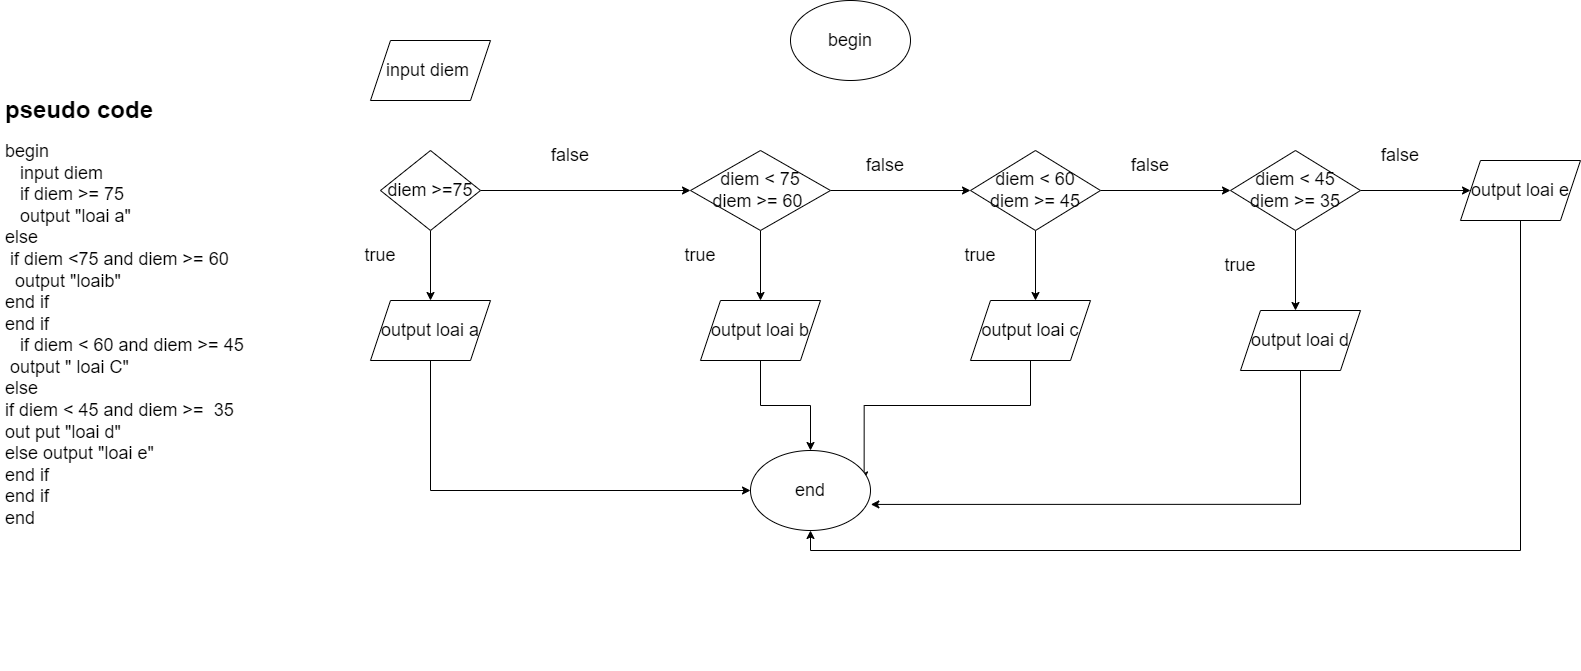

The diagram above was exported from draw.io. Its source (the exported page's mxGraphModel, read from the mxfile embedded in the PNG):
<mxGraphModel dx="1303" dy="695" grid="1" gridSize="10" guides="1" tooltips="1" connect="1" arrows="1" fold="1" page="1" pageScale="1" pageWidth="850" pageHeight="1100" math="0" shadow="0">
  <root>
    <mxCell id="0" />
    <mxCell id="1" parent="0" />
    <mxCell id="YPoMrJQW3d_vsN4XVcz_-1" value="&lt;h1&gt;pseudo code&amp;nbsp;&lt;/h1&gt;&lt;div style=&quot;font-size: 18px&quot;&gt;begin&amp;nbsp;&lt;/div&gt;&lt;div style=&quot;font-size: 18px&quot;&gt;&amp;nbsp; &amp;nbsp;input diem&lt;/div&gt;&lt;div style=&quot;font-size: 18px&quot;&gt;&amp;nbsp; &amp;nbsp;if diem &amp;gt;= 75&amp;nbsp;&amp;nbsp;&lt;/div&gt;&lt;div style=&quot;font-size: 18px&quot;&gt;&amp;nbsp; &amp;nbsp;output &quot;loai a&quot;&lt;/div&gt;&lt;div style=&quot;font-size: 18px&quot;&gt;else&amp;nbsp;&lt;/div&gt;&lt;div style=&quot;font-size: 18px&quot;&gt;&amp;nbsp;if diem &amp;lt;75 and diem &amp;gt;= 60&lt;/div&gt;&lt;div style=&quot;font-size: 18px&quot;&gt;&amp;nbsp; output &quot;loaib&quot;&lt;/div&gt;&lt;div style=&quot;font-size: 18px&quot;&gt;end if&lt;/div&gt;&lt;div style=&quot;font-size: 18px&quot;&gt;end if&lt;/div&gt;&lt;div style=&quot;font-size: 18px&quot;&gt;&amp;nbsp; &amp;nbsp;if diem &amp;lt; 60 and diem &amp;gt;= 45&lt;/div&gt;&lt;div style=&quot;font-size: 18px&quot;&gt;&amp;nbsp;output &quot; loai C&quot;&lt;/div&gt;&lt;div style=&quot;font-size: 18px&quot;&gt;else&amp;nbsp;&lt;/div&gt;&lt;div style=&quot;font-size: 18px&quot;&gt;if diem &amp;lt; 45 and diem &amp;gt;=&amp;nbsp; 35&lt;/div&gt;&lt;div style=&quot;font-size: 18px&quot;&gt;out put &quot;loai d&quot;&lt;/div&gt;&lt;div style=&quot;font-size: 18px&quot;&gt;else output &quot;loai e&quot;&lt;/div&gt;&lt;div style=&quot;font-size: 18px&quot;&gt;end if&amp;nbsp;&lt;/div&gt;&lt;div style=&quot;font-size: 18px&quot;&gt;end if&amp;nbsp;&lt;/div&gt;&lt;div style=&quot;font-size: 18px&quot;&gt;&lt;span&gt;end&lt;/span&gt;&lt;br&gt;&lt;/div&gt;" style="text;html=1;strokeColor=none;fillColor=none;spacing=5;spacingTop=-20;whiteSpace=wrap;overflow=hidden;rounded=0;" vertex="1" parent="1">
      <mxGeometry y="120" width="350" height="580" as="geometry" />
    </mxCell>
    <mxCell id="YPoMrJQW3d_vsN4XVcz_-2" value="begin" style="ellipse;whiteSpace=wrap;html=1;fontSize=18;" vertex="1" parent="1">
      <mxGeometry x="790" y="30" width="120" height="80" as="geometry" />
    </mxCell>
    <mxCell id="YPoMrJQW3d_vsN4XVcz_-4" value="input diem&amp;nbsp;" style="shape=parallelogram;perimeter=parallelogramPerimeter;whiteSpace=wrap;html=1;fixedSize=1;fontSize=18;" vertex="1" parent="1">
      <mxGeometry x="370" y="70" width="120" height="60" as="geometry" />
    </mxCell>
    <mxCell id="YPoMrJQW3d_vsN4XVcz_-6" style="edgeStyle=orthogonalEdgeStyle;rounded=0;orthogonalLoop=1;jettySize=auto;html=1;exitX=0.5;exitY=1;exitDx=0;exitDy=0;fontSize=18;" edge="1" parent="1" source="YPoMrJQW3d_vsN4XVcz_-5">
      <mxGeometry relative="1" as="geometry">
        <mxPoint x="430" y="330" as="targetPoint" />
      </mxGeometry>
    </mxCell>
    <mxCell id="YPoMrJQW3d_vsN4XVcz_-10" style="edgeStyle=orthogonalEdgeStyle;rounded=0;orthogonalLoop=1;jettySize=auto;html=1;exitX=1;exitY=0.5;exitDx=0;exitDy=0;fontSize=18;" edge="1" parent="1" source="YPoMrJQW3d_vsN4XVcz_-5">
      <mxGeometry relative="1" as="geometry">
        <mxPoint x="690" y="220" as="targetPoint" />
      </mxGeometry>
    </mxCell>
    <mxCell id="YPoMrJQW3d_vsN4XVcz_-5" value="diem &amp;gt;=75" style="rhombus;whiteSpace=wrap;html=1;fontSize=18;" vertex="1" parent="1">
      <mxGeometry x="380" y="180" width="100" height="80" as="geometry" />
    </mxCell>
    <mxCell id="YPoMrJQW3d_vsN4XVcz_-8" value="true" style="text;html=1;strokeColor=none;fillColor=none;align=center;verticalAlign=middle;whiteSpace=wrap;rounded=0;fontSize=18;" vertex="1" parent="1">
      <mxGeometry x="350" y="270" width="60" height="30" as="geometry" />
    </mxCell>
    <mxCell id="YPoMrJQW3d_vsN4XVcz_-35" style="edgeStyle=orthogonalEdgeStyle;rounded=0;orthogonalLoop=1;jettySize=auto;html=1;exitX=0.5;exitY=1;exitDx=0;exitDy=0;entryX=0;entryY=0.5;entryDx=0;entryDy=0;fontSize=18;" edge="1" parent="1" source="YPoMrJQW3d_vsN4XVcz_-9" target="YPoMrJQW3d_vsN4XVcz_-34">
      <mxGeometry relative="1" as="geometry" />
    </mxCell>
    <mxCell id="YPoMrJQW3d_vsN4XVcz_-9" value="output loai a" style="shape=parallelogram;perimeter=parallelogramPerimeter;whiteSpace=wrap;html=1;fixedSize=1;fontSize=18;" vertex="1" parent="1">
      <mxGeometry x="370" y="330" width="120" height="60" as="geometry" />
    </mxCell>
    <mxCell id="YPoMrJQW3d_vsN4XVcz_-11" value="false" style="text;html=1;strokeColor=none;fillColor=none;align=center;verticalAlign=middle;whiteSpace=wrap;rounded=0;fontSize=18;" vertex="1" parent="1">
      <mxGeometry x="540" y="170" width="60" height="30" as="geometry" />
    </mxCell>
    <mxCell id="YPoMrJQW3d_vsN4XVcz_-13" style="edgeStyle=orthogonalEdgeStyle;rounded=0;orthogonalLoop=1;jettySize=auto;html=1;exitX=0.5;exitY=1;exitDx=0;exitDy=0;fontSize=18;" edge="1" parent="1" source="YPoMrJQW3d_vsN4XVcz_-12">
      <mxGeometry relative="1" as="geometry">
        <mxPoint x="760" y="330" as="targetPoint" />
      </mxGeometry>
    </mxCell>
    <mxCell id="YPoMrJQW3d_vsN4XVcz_-16" style="edgeStyle=orthogonalEdgeStyle;rounded=0;orthogonalLoop=1;jettySize=auto;html=1;exitX=1;exitY=0.5;exitDx=0;exitDy=0;fontSize=18;" edge="1" parent="1" source="YPoMrJQW3d_vsN4XVcz_-12">
      <mxGeometry relative="1" as="geometry">
        <mxPoint x="970" y="220" as="targetPoint" />
      </mxGeometry>
    </mxCell>
    <mxCell id="YPoMrJQW3d_vsN4XVcz_-12" value="diem &amp;lt; 75&lt;br&gt;diem &amp;gt;= 60&amp;nbsp;" style="rhombus;whiteSpace=wrap;html=1;fontSize=18;" vertex="1" parent="1">
      <mxGeometry x="690" y="180" width="140" height="80" as="geometry" />
    </mxCell>
    <mxCell id="YPoMrJQW3d_vsN4XVcz_-14" value="true" style="text;html=1;strokeColor=none;fillColor=none;align=center;verticalAlign=middle;whiteSpace=wrap;rounded=0;fontSize=18;" vertex="1" parent="1">
      <mxGeometry x="670" y="270" width="60" height="30" as="geometry" />
    </mxCell>
    <mxCell id="YPoMrJQW3d_vsN4XVcz_-36" style="edgeStyle=orthogonalEdgeStyle;rounded=0;orthogonalLoop=1;jettySize=auto;html=1;exitX=0.5;exitY=1;exitDx=0;exitDy=0;fontSize=18;" edge="1" parent="1" source="YPoMrJQW3d_vsN4XVcz_-15" target="YPoMrJQW3d_vsN4XVcz_-34">
      <mxGeometry relative="1" as="geometry" />
    </mxCell>
    <mxCell id="YPoMrJQW3d_vsN4XVcz_-15" value="output loai b" style="shape=parallelogram;perimeter=parallelogramPerimeter;whiteSpace=wrap;html=1;fixedSize=1;fontSize=18;" vertex="1" parent="1">
      <mxGeometry x="700" y="330" width="120" height="60" as="geometry" />
    </mxCell>
    <mxCell id="YPoMrJQW3d_vsN4XVcz_-18" value="false" style="text;html=1;strokeColor=none;fillColor=none;align=center;verticalAlign=middle;whiteSpace=wrap;rounded=0;fontSize=18;" vertex="1" parent="1">
      <mxGeometry x="855" y="180" width="60" height="30" as="geometry" />
    </mxCell>
    <mxCell id="YPoMrJQW3d_vsN4XVcz_-20" style="edgeStyle=orthogonalEdgeStyle;rounded=0;orthogonalLoop=1;jettySize=auto;html=1;exitX=0.5;exitY=1;exitDx=0;exitDy=0;fontSize=18;" edge="1" parent="1" source="YPoMrJQW3d_vsN4XVcz_-19">
      <mxGeometry relative="1" as="geometry">
        <mxPoint x="1035" y="330" as="targetPoint" />
      </mxGeometry>
    </mxCell>
    <mxCell id="YPoMrJQW3d_vsN4XVcz_-25" style="edgeStyle=orthogonalEdgeStyle;rounded=0;orthogonalLoop=1;jettySize=auto;html=1;exitX=1;exitY=0.5;exitDx=0;exitDy=0;fontSize=18;" edge="1" parent="1" source="YPoMrJQW3d_vsN4XVcz_-19">
      <mxGeometry relative="1" as="geometry">
        <mxPoint x="1230" y="220" as="targetPoint" />
      </mxGeometry>
    </mxCell>
    <mxCell id="YPoMrJQW3d_vsN4XVcz_-19" value="diem &amp;lt; 60&lt;br&gt;diem &amp;gt;= 45" style="rhombus;whiteSpace=wrap;html=1;fontSize=18;" vertex="1" parent="1">
      <mxGeometry x="970" y="180" width="130" height="80" as="geometry" />
    </mxCell>
    <mxCell id="YPoMrJQW3d_vsN4XVcz_-22" value="true" style="text;html=1;strokeColor=none;fillColor=none;align=center;verticalAlign=middle;whiteSpace=wrap;rounded=0;fontSize=18;" vertex="1" parent="1">
      <mxGeometry x="950" y="270" width="60" height="30" as="geometry" />
    </mxCell>
    <mxCell id="YPoMrJQW3d_vsN4XVcz_-37" style="edgeStyle=orthogonalEdgeStyle;rounded=0;orthogonalLoop=1;jettySize=auto;html=1;exitX=0.5;exitY=1;exitDx=0;exitDy=0;entryX=0.947;entryY=0.368;entryDx=0;entryDy=0;entryPerimeter=0;fontSize=18;" edge="1" parent="1" source="YPoMrJQW3d_vsN4XVcz_-23" target="YPoMrJQW3d_vsN4XVcz_-34">
      <mxGeometry relative="1" as="geometry" />
    </mxCell>
    <mxCell id="YPoMrJQW3d_vsN4XVcz_-23" value="output loai c" style="shape=parallelogram;perimeter=parallelogramPerimeter;whiteSpace=wrap;html=1;fixedSize=1;fontSize=18;" vertex="1" parent="1">
      <mxGeometry x="970" y="330" width="120" height="60" as="geometry" />
    </mxCell>
    <mxCell id="YPoMrJQW3d_vsN4XVcz_-24" value="false" style="text;html=1;strokeColor=none;fillColor=none;align=center;verticalAlign=middle;whiteSpace=wrap;rounded=0;fontSize=18;" vertex="1" parent="1">
      <mxGeometry x="1120" y="180" width="60" height="30" as="geometry" />
    </mxCell>
    <mxCell id="YPoMrJQW3d_vsN4XVcz_-27" style="edgeStyle=orthogonalEdgeStyle;rounded=0;orthogonalLoop=1;jettySize=auto;html=1;exitX=0.5;exitY=1;exitDx=0;exitDy=0;fontSize=18;" edge="1" parent="1" source="YPoMrJQW3d_vsN4XVcz_-26">
      <mxGeometry relative="1" as="geometry">
        <mxPoint x="1295" y="340" as="targetPoint" />
      </mxGeometry>
    </mxCell>
    <mxCell id="YPoMrJQW3d_vsN4XVcz_-32" style="edgeStyle=orthogonalEdgeStyle;rounded=0;orthogonalLoop=1;jettySize=auto;html=1;exitX=1;exitY=0.5;exitDx=0;exitDy=0;fontSize=18;" edge="1" parent="1" source="YPoMrJQW3d_vsN4XVcz_-26">
      <mxGeometry relative="1" as="geometry">
        <mxPoint x="1470" y="220" as="targetPoint" />
      </mxGeometry>
    </mxCell>
    <mxCell id="YPoMrJQW3d_vsN4XVcz_-26" value="diem &amp;lt; 45&lt;br&gt;diem &amp;gt;= 35" style="rhombus;whiteSpace=wrap;html=1;fontSize=18;" vertex="1" parent="1">
      <mxGeometry x="1230" y="180" width="130" height="80" as="geometry" />
    </mxCell>
    <mxCell id="YPoMrJQW3d_vsN4XVcz_-28" value="true" style="text;html=1;strokeColor=none;fillColor=none;align=center;verticalAlign=middle;whiteSpace=wrap;rounded=0;fontSize=18;" vertex="1" parent="1">
      <mxGeometry x="1210" y="280" width="60" height="30" as="geometry" />
    </mxCell>
    <mxCell id="YPoMrJQW3d_vsN4XVcz_-38" style="edgeStyle=orthogonalEdgeStyle;rounded=0;orthogonalLoop=1;jettySize=auto;html=1;exitX=0.5;exitY=1;exitDx=0;exitDy=0;entryX=1.003;entryY=0.674;entryDx=0;entryDy=0;entryPerimeter=0;fontSize=18;" edge="1" parent="1" source="YPoMrJQW3d_vsN4XVcz_-30" target="YPoMrJQW3d_vsN4XVcz_-34">
      <mxGeometry relative="1" as="geometry" />
    </mxCell>
    <mxCell id="YPoMrJQW3d_vsN4XVcz_-30" value="output loai d" style="shape=parallelogram;perimeter=parallelogramPerimeter;whiteSpace=wrap;html=1;fixedSize=1;fontSize=18;" vertex="1" parent="1">
      <mxGeometry x="1240" y="340" width="120" height="60" as="geometry" />
    </mxCell>
    <mxCell id="YPoMrJQW3d_vsN4XVcz_-31" value="false" style="text;html=1;strokeColor=none;fillColor=none;align=center;verticalAlign=middle;whiteSpace=wrap;rounded=0;fontSize=18;" vertex="1" parent="1">
      <mxGeometry x="1370" y="170" width="60" height="30" as="geometry" />
    </mxCell>
    <mxCell id="YPoMrJQW3d_vsN4XVcz_-39" style="edgeStyle=orthogonalEdgeStyle;rounded=0;orthogonalLoop=1;jettySize=auto;html=1;exitX=0.5;exitY=1;exitDx=0;exitDy=0;entryX=0.5;entryY=1;entryDx=0;entryDy=0;fontSize=18;" edge="1" parent="1" source="YPoMrJQW3d_vsN4XVcz_-33" target="YPoMrJQW3d_vsN4XVcz_-34">
      <mxGeometry relative="1" as="geometry" />
    </mxCell>
    <mxCell id="YPoMrJQW3d_vsN4XVcz_-33" value="output loai e" style="shape=parallelogram;perimeter=parallelogramPerimeter;whiteSpace=wrap;html=1;fixedSize=1;fontSize=18;" vertex="1" parent="1">
      <mxGeometry x="1460" y="190" width="120" height="60" as="geometry" />
    </mxCell>
    <mxCell id="YPoMrJQW3d_vsN4XVcz_-34" value="end" style="ellipse;whiteSpace=wrap;html=1;fontSize=18;" vertex="1" parent="1">
      <mxGeometry x="750" y="480" width="120" height="80" as="geometry" />
    </mxCell>
  </root>
</mxGraphModel>